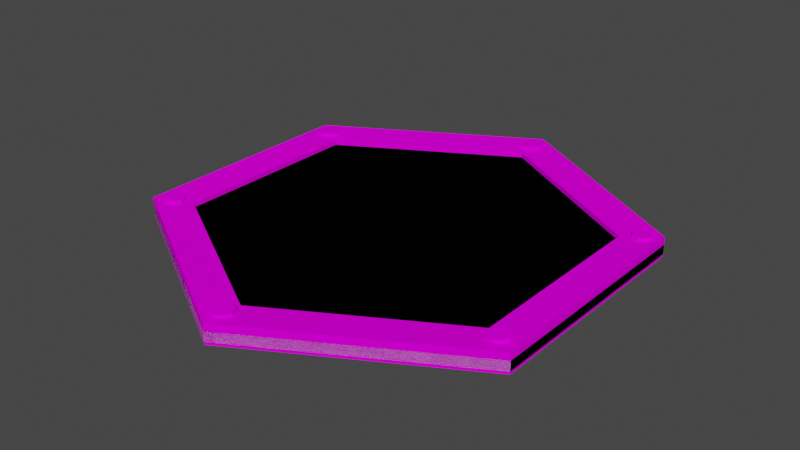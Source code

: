 # Source: Trampoline.blend  (saved by Blender 2.82.7; exported with 4.5.12 LTS)
import bpy
from mathutils import Matrix  # noqa: F401  (used for matrix-valued properties, if any)

bpy.ops.wm.read_factory_settings(use_empty=True)
scene = bpy.context.scene
scene.name = 'Scene'

# ---- collections
col_collection = bpy.data.collections.new('Collection'); scene.collection.children.link(col_collection)

# ---- images (referenced by path relative to the original .blend; pixels are not part of the script)
import os
ASSET_DIR = os.environ.get("B2B_ASSET_DIR", "")  # directory of the original .blend (textures are referenced by path, not embedded)
HERE = os.path.dirname(os.path.abspath(__file__))  # packed textures are extracted next to this script under _unpacked/

def load_image(name, relpath, width, height, colorspace="sRGB"):
    """Load a texture the original file referenced (path relative to the .blend, or extracted next to this script)."""
    p = next((c for c in (os.path.join(HERE, relpath), os.path.join(ASSET_DIR, relpath)) if relpath and os.path.exists(c)), "")
    if p:
        img = bpy.data.images.load(p, check_existing=True)
        img.name = name
    else:  # same state as the original file: an image datablock whose file is absent (Cycles renders it pink)
        img = bpy.data.images.new(name, width, height)
        img.source = "FILE"
        img.filepath = "//" + (relpath or name)
    img.colorspace_settings.name = colorspace
    return img
img_palette_png_001 = load_image('Palette.png.001', 'Palette.png', 1024, 1024, 'sRGB')

# ---- materials (node trees are filled in below, after node groups)
mat_material = bpy.data.materials.new('Material')
mat_material.alpha_threshold = 0.0
mat_material.use_transparent_shadow = False
mat_material.line_color = (0.0, 0.0, 0.0, 1.0)

# ---- material node trees
mat_material.use_nodes = True; mat_material.node_tree.nodes.clear()
_N = mat_material.node_tree.nodes; _L = mat_material.node_tree.links
n0 = _N.new('ShaderNodeOutputMaterial'); n0.name = 'Material Output'; n0.location = (300, 300)
n1 = _N.new('ShaderNodeBsdfPrincipled'); n1.name = 'Principled BSDF'; n1.location = (10, 300)
n1.distribution = 'GGX'
n1.subsurface_method = 'BURLEY'
n1.inputs[2].default_value = 0.4
n1.inputs[3].default_value = 1.45
n1.inputs[13].default_value = 0.0
n1.inputs[27].default_value = (0.0, 0.0, 0.0, 1.0)
n1.inputs[28].default_value = 1.0
n2 = _N.new('ShaderNodeTexImage'); n2.name = 'Image Texture'; n2.location = (-354, 241)
n2.image = img_palette_png_001
n2.interpolation = 'Closest'
_L.new(n1.outputs[0], n0.inputs[0])
_L.new(n2.outputs[0], n1.inputs[0])
n0.is_active_output = True

# ---- world
world_world = bpy.data.worlds.new('World'); scene.world = world_world
world_world.use_nodes = True; world_world.node_tree.nodes.clear()
_N = world_world.node_tree.nodes; _L = world_world.node_tree.links
n0 = _N.new('ShaderNodeOutputWorld'); n0.name = 'World Output'; n0.location = (300, 300)
n1 = _N.new('ShaderNodeBackground'); n1.name = 'Background'; n1.location = (10, 300)
n1.inputs[0].default_value = (0.05088, 0.05088, 0.05088, 1.0)
_L.new(n1.outputs[0], n0.inputs[0])
n0.is_active_output = True
world_world.color = (0.05088, 0.05088, 0.05088)
world_world.use_sun_shadow = False
world_world.sun_shadow_jitter_overblur = 0.0

# ---- meshes
me_trampoline_mesh = bpy.data.meshes.new('Trampoline Mesh')
me_trampoline_mesh.from_pydata([(0.0, 2.0, -0.05), (0.0, 2.0, 0.05), (1.732, 1.0, -0.05), (1.732, 1.0, 0.05), (1.732, -1.0, -0.05), (1.732, -1.0, 0.05), (-1.748e-07, -2.0, -0.05), (-1.748e-07, -2.0, 0.05), (-1.732, -1.0, -0.05), (-1.732, -1.0, 0.05), (-1.732, 1.0, -0.05), (-1.732, 1.0, 0.05), (-2.078, -1.2, 0.125), (-2.098e-07, -2.4, 0.125), (2.078, -1.2, 0.125), (2.078, 1.2, 0.125), (-1.732, -1.0, 0.1), (-1.748e-07, -2.0, 0.1), (1.732, -1.0, 0.1), (0.0, 2.4, 0.125), (-1.732, 1.0, 0.1), (-2.078, 1.2, 0.125), (0.0, 2.0, 0.1), (1.732, 1.0, 0.1), (0.0, 2.0, -0.05), (1.732, 1.0, -0.05), (1.732, 1.0, 0.05), (0.0, 2.0, 0.05), (-2.078, 1.2, 0.075), (-1.732, 1.0, 0.05), (0.0, 2.4, 0.075), (1.732, -1.0, -0.05), (1.732, -1.0, 0.05), (-1.748e-07, -2.0, -0.05), (-2.098e-07, -2.4, -0.075), (-1.748e-07, -2.0, 0.05), (-1.732, -1.0, -0.05), (-2.078, -1.2, -0.075), (-1.732, -1.0, 0.05), (0.0, 2.4, -0.075), (-1.732, 1.0, -0.05), (-2.078, 1.2, -0.075), (2.078, 1.2, -0.075), (2.078, 1.2, 0.075), (2.078, -1.2, -0.075), (2.078, -1.2, 0.075), (-2.098e-07, -2.4, 0.075), (-2.078, -1.2, 0.075), (-1.891, -0.994, 0.05), (-1.891, -0.994, 0.15), (-1.82, -1.023, 0.05), (-1.82, -1.023, 0.15), (-1.791, -1.094, 0.05), (-1.791, -1.094, 0.15), (-1.82, -1.165, 0.05), (-1.82, -1.165, 0.15), (-1.891, -1.194, 0.05), (-1.891, -1.194, 0.15), (-1.962, -1.165, 0.05), (-1.962, -1.165, 0.15), (-1.991, -1.094, 0.05), (-1.991, -1.094, 0.15), (-1.962, -1.023, 0.05), (-1.962, -1.023, 0.15), (-1.897, 1.189, 0.05), (-1.897, 1.189, 0.15), (-1.826, 1.159, 0.05), (-1.826, 1.159, 0.15), (-1.797, 1.089, 0.05), (-1.797, 1.089, 0.15), (-1.826, 1.018, 0.05), (-1.826, 1.018, 0.15), (-1.897, 0.9885, 0.05), (-1.897, 0.9885, 0.15), (-1.967, 1.018, 0.05), (-1.967, 1.018, 0.15), (-1.997, 1.089, 0.05), (-1.997, 1.089, 0.15), (-1.967, 1.159, 0.05), (-1.967, 1.159, 0.15), (-1.192e-07, 2.283, 0.05), (-1.192e-07, 2.283, 0.15), (0.07071, 2.253, 0.05), (0.07071, 2.253, 0.15), (0.1, 2.183, 0.05), (0.1, 2.183, 0.15), (0.07071, 2.112, 0.05), (0.07071, 2.112, 0.15), (-1.192e-07, 2.083, 0.05), (-1.192e-07, 2.083, 0.15), (-0.07071, 2.112, 0.05), (-0.07071, 2.112, 0.15), (-0.1, 2.183, 0.05), (-0.1, 2.183, 0.15), (-0.07071, 2.253, 0.05), (-0.07071, 2.253, 0.15), (-0.005498, -2.072, 0.05), (-0.005498, -2.072, 0.15), (0.06521, -2.101, 0.05), (0.06521, -2.101, 0.15), (0.0945, -2.172, 0.05), (0.0945, -2.172, 0.15), (0.06521, -2.242, 0.05), (0.06521, -2.242, 0.15), (-0.005498, -2.272, 0.05), (-0.005498, -2.272, 0.15), (-0.07621, -2.242, 0.05), (-0.07621, -2.242, 0.15), (-0.1055, -2.172, 0.05), (-0.1055, -2.172, 0.15), (-0.07621, -2.101, 0.05), (-0.07621, -2.101, 0.15), (1.88, -0.972, 0.05), (1.88, -0.972, 0.15), (1.951, -1.001, 0.05), (1.951, -1.001, 0.15), (1.98, -1.072, 0.05), (1.98, -1.072, 0.15), (1.951, -1.143, 0.05), (1.951, -1.143, 0.15), (1.88, -1.172, 0.05), (1.88, -1.172, 0.15), (1.809, -1.143, 0.05), (1.809, -1.143, 0.15), (1.78, -1.072, 0.05), (1.78, -1.072, 0.15), (1.809, -1.001, 0.05), (1.809, -1.001, 0.15), (1.912, 1.197, 0.05), (1.912, 1.197, 0.15), (1.983, 1.168, 0.05), (1.983, 1.168, 0.15), (2.012, 1.097, 0.05), (2.012, 1.097, 0.15), (1.983, 1.026, 0.05), (1.983, 1.026, 0.15), (1.912, 0.9971, 0.05), (1.912, 0.9971, 0.15), (1.841, 1.026, 0.05), (1.841, 1.026, 0.15), (1.812, 1.097, 0.05), (1.812, 1.097, 0.15), (1.841, 1.168, 0.05), (1.841, 1.168, 0.15)], [], [(23, 18, 14, 15), (18, 17, 13, 14), (22, 23, 15, 19), (17, 16, 12, 13), (3, 1, 11, 9, 7, 5), (16, 20, 21, 12), (20, 22, 19, 21), (0, 2, 4, 6, 8, 10), (8, 6, 33, 36), (10, 8, 36, 40), (0, 10, 40, 24), (3, 5, 32, 26), (5, 7, 35, 32), (1, 3, 26, 27), (7, 9, 38, 35), (4, 2, 25, 31), (9, 11, 29, 38), (6, 4, 31, 33), (2, 0, 24, 25), (11, 1, 27, 29), (33, 31, 44, 34), (25, 24, 39, 42), (30, 28, 21, 19), (36, 33, 34, 37), (40, 36, 37, 41), (24, 40, 41, 39), (39, 30, 43, 42), (42, 43, 45, 44), (44, 45, 46, 34), (34, 46, 47, 37), (37, 47, 28, 41), (41, 28, 30, 39), (35, 38, 16, 17), (31, 25, 42, 44), (38, 29, 20, 16), (29, 27, 22, 20), (45, 43, 15, 14), (46, 45, 14, 13), (27, 26, 23, 22), (32, 35, 17, 18), (28, 47, 12, 21), (26, 32, 18, 23), (47, 46, 13, 12), (43, 30, 19, 15), (48, 49, 51, 50), (50, 51, 53, 52), (52, 53, 55, 54), (54, 55, 57, 56), (56, 57, 59, 58), (58, 59, 61, 60), (51, 49, 63, 61, 59, 57, 55, 53), (60, 61, 63, 62), (62, 63, 49, 48), (48, 50, 52, 54, 56, 58, 60, 62), (64, 65, 67, 66), (66, 67, 69, 68), (68, 69, 71, 70), (70, 71, 73, 72), (72, 73, 75, 74), (74, 75, 77, 76), (67, 65, 79, 77, 75, 73, 71, 69), (76, 77, 79, 78), (78, 79, 65, 64), (64, 66, 68, 70, 72, 74, 76, 78), (80, 81, 83, 82), (82, 83, 85, 84), (84, 85, 87, 86), (86, 87, 89, 88), (88, 89, 91, 90), (90, 91, 93, 92), (83, 81, 95, 93, 91, 89, 87, 85), (92, 93, 95, 94), (94, 95, 81, 80), (80, 82, 84, 86, 88, 90, 92, 94), (96, 97, 99, 98), (98, 99, 101, 100), (100, 101, 103, 102), (102, 103, 105, 104), (104, 105, 107, 106), (106, 107, 109, 108), (99, 97, 111, 109, 107, 105, 103, 101), (108, 109, 111, 110), (110, 111, 97, 96), (96, 98, 100, 102, 104, 106, 108, 110), (112, 113, 115, 114), (114, 115, 117, 116), (116, 117, 119, 118), (118, 119, 121, 120), (120, 121, 123, 122), (122, 123, 125, 124), (115, 113, 127, 125, 123, 121, 119, 117), (124, 125, 127, 126), (126, 127, 113, 112), (112, 114, 116, 118, 120, 122, 124, 126), (128, 129, 131, 130), (130, 131, 133, 132), (132, 133, 135, 134), (134, 135, 137, 136), (136, 137, 139, 138), (138, 139, 141, 140), (131, 129, 143, 141, 139, 137, 135, 133), (140, 141, 143, 142), (142, 143, 129, 128), (128, 130, 132, 134, 136, 138, 140, 142)])
_uv = me_trampoline_mesh.uv_layers.new(name='UVMap')
_uv.uv.foreach_set('vector', [0.07755, 0.5894, 0.07755, 0.5894, 0.07755, 0.5894, 0.07755, 0.5894, 0.07755, 0.5894, 0.07755, 0.5894, 0.07755, 0.5894, 0.07755, 0.5894, 0.07755, 0.5894, 0.07755, 0.5894, 0.07755, 0.5894, 0.07755, 0.5894, 0.07755, 0.5894, 0.07755, 0.5894, 0.07755, 0.5894, 0.07755, 0.5894, 0.3529, 0.5938, 0.3529, 0.5938, 0.3529, 0.5938, 0.3529, 0.5938, 0.3529, 0.5938, 0.3529, 0.5938, 0.07755, 0.5894, 0.07755, 0.5894, 0.07755, 0.5894, 0.07755, 0.5894, 0.07755, 0.5894, 0.07755, 0.5894, 0.07755, 0.5894, 0.07755, 0.5894, 0.3529, 0.5938, 0.3529, 0.5938, 0.3529, 0.5938, 0.3529, 0.5938, 0.3529, 0.5938, 0.3529, 0.5938, 0.07755, 0.5894, 0.07755, 0.5894, 0.07755, 0.5894, 0.07755, 0.5894, 0.07755, 0.5894, 0.07755, 0.5894, 0.07755, 0.5894, 0.07755, 0.5894, 0.07755, 0.5894, 0.07755, 0.5894, 0.07755, 0.5894, 0.07755, 0.5894, 0.07755, 0.5894, 0.07755, 0.5894, 0.07755, 0.5894, 0.07755, 0.5894, 0.07755, 0.5894, 0.07755, 0.5894, 0.07755, 0.5894, 0.07755, 0.5894, 0.07755, 0.5894, 0.07755, 0.5894, 0.07755, 0.5894, 0.07755, 0.5894, 0.07755, 0.5894, 0.07755, 0.5894, 0.07755, 0.5894, 0.07755, 0.5894, 0.07755, 0.5894, 0.07755, 0.5894, 0.07755, 0.5894, 0.07755, 0.5894, 0.07755, 0.5894, 0.07755, 0.5894, 0.07755, 0.5894, 0.07755, 0.5894, 0.07755, 0.5894, 0.07755, 0.5894, 0.07755, 0.5894, 0.07755, 0.5894, 0.07755, 0.5894, 0.07755, 0.5894, 0.07755, 0.5894, 0.07755, 0.5894, 0.07755, 0.5894, 0.07755, 0.5894, 0.07755, 0.5894, 0.07755, 0.5894, 0.07755, 0.5894, 0.07755, 0.5894, 0.07755, 0.5894, 0.07755, 0.5894, 0.07755, 0.5894, 0.07755, 0.5894, 0.07755, 0.5894, 0.07755, 0.5894, 0.07755, 0.5894, 0.07755, 0.5894, 0.07755, 0.5894, 0.07755, 0.5894, 0.07755, 0.5894, 0.07755, 0.5894, 0.07755, 0.5894, 0.07755, 0.5894, 0.07755, 0.5894, 0.07755, 0.5894, 0.07755, 0.5894, 0.07755, 0.5894, 0.07755, 0.5894, 0.07755, 0.5894, 0.07755, 0.5894, 0.07755, 0.5894, 0.07755, 0.5894, 0.07755, 0.5894, 0.07755, 0.5894, 0.07755, 0.5894, 0.07755, 0.5894, 0.07755, 0.5894, 0.07755, 0.5894, 0.07755, 0.5894, 0.07755, 0.5894, 0.07755, 0.5894, 0.07755, 0.5894, 0.07755, 0.5894, 0.07755, 0.5894, 0.07755, 0.5894, 0.07755, 0.5894, 0.07755, 0.5894, 0.07755, 0.5894, 0.07755, 0.5894, 0.07755, 0.5894, 0.07755, 0.5894, 0.07755, 0.5894, 0.07755, 0.5894, 0.07755, 0.5894, 0.07755, 0.5894, 0.07755, 0.5894, 0.07755, 0.5894, 0.07755, 0.5894, 0.07755, 0.5894, 0.07755, 0.5894, 0.07755, 0.5894, 0.07755, 0.5894, 0.07755, 0.5894, 0.07755, 0.5894, 0.07755, 0.5894, 0.07755, 0.5894, 0.07755, 0.5894, 0.07755, 0.5894, 0.07755, 0.5894, 0.07755, 0.5894, 0.07755, 0.5894, 0.07755, 0.5894, 0.07755, 0.5894, 0.07755, 0.5894, 0.07755, 0.5894, 0.07755, 0.5894, 0.07755, 0.5894, 0.07755, 0.5894, 0.07755, 0.5894, 0.07755, 0.5894, 0.07755, 0.5894, 0.07755, 0.5894, 0.07755, 0.5894, 0.07755, 0.5894, 0.07755, 0.5894, 0.07755, 0.5894, 0.07755, 0.5894, 0.07755, 0.5894, 0.07755, 0.5894, 0.07755, 0.5894, 0.07755, 0.5894, 0.07755, 0.5894, 0.07755, 0.5894, 0.07755, 0.5894, 0.07755, 0.5894, 0.07755, 0.5894, 0.07755, 0.5894, 0.07755, 0.5894, 0.07755, 0.5894, 0.07755, 0.5894, 0.07755, 0.5894, 0.07755, 0.5894, 0.07755, 0.5894, 0.2227, 0.5968, 0.2227, 0.5968, 0.2227, 0.5968, 0.2227, 0.5968, 0.2227, 0.5968, 0.2227, 0.5968, 0.2227, 0.5968, 0.2227, 0.5968, 0.2227, 0.5968, 0.2227, 0.5968, 0.2227, 0.5968, 0.2227, 0.5968, 0.2227, 0.5968, 0.2227, 0.5968, 0.2227, 0.5968, 0.2227, 0.5968, 0.2227, 0.5968, 0.2227, 0.5968, 0.2227, 0.5968, 0.2227, 0.5968, 0.2227, 0.5968, 0.2227, 0.5968, 0.2227, 0.5968, 0.2227, 0.5968, 0.2227, 0.5968, 0.2227, 0.5968, 0.2227, 0.5968, 0.2227, 0.5968, 0.2227, 0.5968, 0.2227, 0.5968, 0.2227, 0.5968, 0.2227, 0.5968, 0.2227, 0.5968, 0.2227, 0.5968, 0.2227, 0.5968, 0.2227, 0.5968, 0.2227, 0.5968, 0.2227, 0.5968, 0.2227, 0.5968, 0.2227, 0.5968, 0.2227, 0.5968, 0.2227, 0.5968, 0.2227, 0.5968, 0.2227, 0.5968, 0.2227, 0.5968, 0.2227, 0.5968, 0.2227, 0.5968, 0.2227, 0.5968, 0.2227, 0.5968, 0.2227, 0.5968, 0.2227, 0.5968, 0.2227, 0.5968, 0.2227, 0.5968, 0.2227, 0.5968, 0.2227, 0.5968, 0.2227, 0.5968, 0.2227, 0.5968, 0.2227, 0.5968, 0.2227, 0.5968, 0.2227, 0.5968, 0.2227, 0.5968, 0.2227, 0.5968, 0.2227, 0.5968, 0.2227, 0.5968, 0.2227, 0.5968, 0.2227, 0.5968, 0.2227, 0.5968, 0.2227, 0.5968, 0.2227, 0.5968, 0.2227, 0.5968, 0.2227, 0.5968, 0.2227, 0.5968, 0.2227, 0.5968, 0.2227, 0.5968, 0.2227, 0.5968, 0.2227, 0.5968, 0.2227, 0.5968, 0.2227, 0.5968, 0.2227, 0.5968, 0.2227, 0.5968, 0.2227, 0.5968, 0.2227, 0.5968, 0.2227, 0.5968, 0.2227, 0.5968, 0.2227, 0.5968, 0.2227, 0.5968, 0.2227, 0.5968, 0.2227, 0.5968, 0.2227, 0.5968, 0.2227, 0.5968, 0.2227, 0.5968, 0.2227, 0.5968, 0.2227, 0.5968, 0.2227, 0.5968, 0.2227, 0.5968, 0.2227, 0.5968, 0.2227, 0.5968, 0.2227, 0.5968, 0.2227, 0.5968, 0.2227, 0.5968, 0.2227, 0.5968, 0.2227, 0.5968, 0.2227, 0.5968, 0.2227, 0.5968, 0.2227, 0.5968, 0.2227, 0.5968, 0.2227, 0.5968, 0.2227, 0.5968, 0.2227, 0.5968, 0.2227, 0.5968, 0.2227, 0.5968, 0.2227, 0.5968, 0.2227, 0.5968, 0.2227, 0.5968, 0.2227, 0.5968, 0.2227, 0.5968, 0.2227, 0.5968, 0.2227, 0.5968, 0.2227, 0.5968, 0.2227, 0.5968, 0.2227, 0.5968, 0.2227, 0.5968, 0.2227, 0.5968, 0.2227, 0.5968, 0.2227, 0.5968, 0.2227, 0.5968, 0.2227, 0.5968, 0.2227, 0.5968, 0.2227, 0.5968, 0.2227, 0.5968, 0.2227, 0.5968, 0.2227, 0.5968, 0.2227, 0.5968, 0.2227, 0.5968, 0.2227, 0.5968, 0.2227, 0.5968, 0.2227, 0.5968, 0.2227, 0.5968, 0.2227, 0.5968, 0.2227, 0.5968, 0.2227, 0.5968, 0.2227, 0.5968, 0.2227, 0.5968, 0.2227, 0.5968, 0.2227, 0.5968, 0.2227, 0.5968, 0.2227, 0.5968, 0.2227, 0.5968, 0.2227, 0.5968, 0.2227, 0.5968, 0.2227, 0.5968, 0.2227, 0.5968, 0.2227, 0.5968, 0.2227, 0.5968, 0.2227, 0.5968, 0.2227, 0.5968, 0.2227, 0.5968, 0.2227, 0.5968, 0.2227, 0.5968, 0.2227, 0.5968, 0.2227, 0.5968, 0.2227, 0.5968, 0.2227, 0.5968, 0.2227, 0.5968, 0.2227, 0.5968, 0.2227, 0.5968, 0.2227, 0.5968, 0.2227, 0.5968, 0.2227, 0.5968, 0.2227, 0.5968, 0.2227, 0.5968, 0.2227, 0.5968, 0.2227, 0.5968, 0.2227, 0.5968, 0.2227, 0.5968, 0.2227, 0.5968, 0.2227, 0.5968, 0.2227, 0.5968, 0.2227, 0.5968, 0.2227, 0.5968, 0.2227, 0.5968, 0.2227, 0.5968, 0.2227, 0.5968, 0.2227, 0.5968, 0.2227, 0.5968, 0.2227, 0.5968, 0.2227, 0.5968, 0.2227, 0.5968, 0.2227, 0.5968, 0.2227, 0.5968, 0.2227, 0.5968, 0.2227, 0.5968, 0.2227, 0.5968, 0.2227, 0.5968, 0.2227, 0.5968, 0.2227, 0.5968, 0.2227, 0.5968, 0.2227, 0.5968, 0.2227, 0.5968, 0.2227, 0.5968, 0.2227, 0.5968, 0.2227, 0.5968, 0.2227, 0.5968, 0.2227, 0.5968, 0.2227, 0.5968, 0.2227, 0.5968, 0.2227, 0.5968, 0.2227, 0.5968, 0.2227, 0.5968, 0.2227, 0.5968, 0.2227, 0.5968, 0.2227, 0.5968, 0.2227, 0.5968, 0.2227, 0.5968, 0.2227, 0.5968, 0.2227, 0.5968, 0.2227, 0.5968, 0.2227, 0.5968, 0.2227, 0.5968, 0.2227, 0.5968, 0.2227, 0.5968, 0.2227, 0.5968, 0.2227, 0.5968, 0.2227, 0.5968, 0.2227, 0.5968, 0.2227, 0.5968, 0.2227, 0.5968, 0.2227, 0.5968, 0.2227, 0.5968, 0.2227, 0.5968, 0.2227, 0.5968, 0.2227, 0.5968, 0.2227, 0.5968, 0.2227, 0.5968, 0.2227, 0.5968, 0.2227, 0.5968, 0.2227, 0.5968, 0.2227, 0.5968, 0.2227, 0.5968, 0.2227, 0.5968, 0.2227, 0.5968, 0.2227, 0.5968, 0.2227, 0.5968, 0.2227, 0.5968, 0.2227, 0.5968, 0.2227, 0.5968, 0.2227, 0.5968, 0.2227, 0.5968, 0.2227, 0.5968, 0.2227, 0.5968, 0.2227, 0.5968, 0.2227, 0.5968, 0.2227, 0.5968, 0.2227, 0.5968, 0.2227, 0.5968, 0.2227, 0.5968, 0.2227, 0.5968, 0.2227, 0.5968, 0.2227, 0.5968, 0.2227, 0.5968, 0.2227, 0.5968, 0.2227, 0.5968, 0.2227, 0.5968, 0.2227, 0.5968, 0.2227, 0.5968, 0.2227, 0.5968, 0.2227, 0.5968, 0.2227, 0.5968, 0.2227, 0.5968, 0.2227, 0.5968, 0.2227, 0.5968, 0.2227, 0.5968, 0.2227, 0.5968, 0.2227, 0.5968, 0.2227, 0.5968, 0.2227, 0.5968, 0.2227, 0.5968, 0.2227, 0.5968, 0.2227, 0.5968, 0.2227, 0.5968, 0.2227, 0.5968, 0.2227, 0.5968, 0.2227, 0.5968, 0.2227, 0.5968, 0.2227, 0.5968, 0.2227, 0.5968, 0.2227, 0.5968, 0.2227, 0.5968])
me_trampoline_mesh.materials.append(mat_material)
me_trampoline_mesh.use_remesh_preserve_volume = False
me_trampoline_mesh.use_remesh_preserve_attributes = False
me_trampoline_mesh.use_mirror_vertex_groups = False
me_trampoline_mesh.update()
me_trampoline_collider_mesh = bpy.data.meshes.new('Trampoline Collider Mesh')
me_trampoline_collider_mesh.from_pydata([(0.0, 2.4, -0.05), (0.0, 2.4, 0.05), (2.078, 1.2, -0.05), (2.078, 1.2, 0.05), (2.078, -1.2, -0.05), (2.078, -1.2, 0.05), (-2.098e-07, -2.4, -0.05), (-2.098e-07, -2.4, 0.05), (-2.078, -1.2, -0.05), (-2.078, -1.2, 0.05), (-2.078, 1.2, -0.05), (-2.078, 1.2, 0.05)], [], [(0, 1, 3, 2), (2, 3, 5, 4), (4, 5, 7, 6), (6, 7, 9, 8), (3, 1, 11, 9, 7, 5), (8, 9, 11, 10), (10, 11, 1, 0), (0, 2, 4, 6, 8, 10)])
_uv = me_trampoline_collider_mesh.uv_layers.new(name='UVMap')
_uv.uv.foreach_set('vector', [1.0, 0.5, 1.0, 1.0, 0.8333, 1.0, 0.8333, 0.5, 0.8333, 0.5, 0.8333, 1.0, 0.6667, 1.0, 0.6667, 0.5, 0.6667, 0.5, 0.6667, 1.0, 0.5, 1.0, 0.5, 0.5, 0.5, 0.5, 0.5, 1.0, 0.3333, 1.0, 0.3333, 0.5, 0.4578, 0.37, 0.25, 0.49, 0.04215, 0.37, 0.04215, 0.13, 0.25, 0.01, 0.4578, 0.13, 0.3333, 0.5, 0.3333, 1.0, 0.1667, 1.0, 0.1667, 0.5, 0.1667, 0.5, 0.1667, 1.0, -8.941e-08, 1.0, -8.941e-08, 0.5, 0.75, 0.49, 0.9578, 0.37, 0.9578, 0.13, 0.75, 0.01, 0.5422, 0.13, 0.5422, 0.37])
me_trampoline_collider_mesh.use_remesh_fix_poles = True
me_trampoline_collider_mesh.use_remesh_preserve_attributes = False
me_trampoline_collider_mesh.use_mirror_vertex_groups = False
me_trampoline_collider_mesh.update()

# ---- objects
ob_trampoline = bpy.data.objects.new('Trampoline', me_trampoline_mesh)
ob_trampoline_collider = bpy.data.objects.new('Trampoline Collider', me_trampoline_collider_mesh)

# ---- transforms, parenting, visibility, modifiers, constraints
ob_trampoline.location = (0.0, 0.0, 0.0)
ob_trampoline.lock_rotations_4d = False
ob_trampoline.empty_display_type = 'ARROWS'
ob_trampoline.lineart.crease_threshold = 0.0
ob_trampoline_collider.location = (0.0, 0.0, 0.0)
ob_trampoline_collider.lineart.crease_threshold = 0.0

# ---- collection membership
col_collection.objects.link(ob_trampoline)
col_collection.objects.link(ob_trampoline_collider)

# ---- scene / render settings (as saved in the file)
scene.frame_start = 1; scene.frame_end = 250; scene.frame_set(1)
scene.render.engine = 'BLENDER_EEVEE_NEXT'
scene.cycles.use_denoising = False
scene.cycles.samples = 128
scene.cycles.sampling_pattern = 'TABULATED_SOBOL'
scene.cycles.use_adaptive_sampling = False
scene.cycles.use_light_tree = False
scene.view_settings.view_transform = 'Filmic'
bpy.context.view_layer.update()

# ---- added for rendering (the .blend has no active camera and no usable light): camera, sun
cam_auto = bpy.data.cameras.new('AutoCamera')
cam_auto.lens = 50.0
cam_auto.sensor_width = 36.0
cam_auto.clip_end = 1000.0
ob_auto_camera = bpy.data.objects.new('AutoCamera', cam_auto)
scene.collection.objects.link(ob_auto_camera)
ob_auto_camera.location = (5.87868, -7.05442, 4.74045)
ob_auto_camera.rotation_euler = (1.09748, -7.21219e-08, 0.694738)
scene.camera = ob_auto_camera
light_auto_sun = bpy.data.lights.new('AutoSun', 'SUN')
light_auto_sun.energy = 3.0
light_auto_sun.angle = 0.0523599
ob_auto_sun = bpy.data.objects.new('AutoSun', light_auto_sun)
scene.collection.objects.link(ob_auto_sun)
ob_auto_sun.rotation_euler = (0.872665, 0.174533, 0.523599)
bpy.context.view_layer.update()
